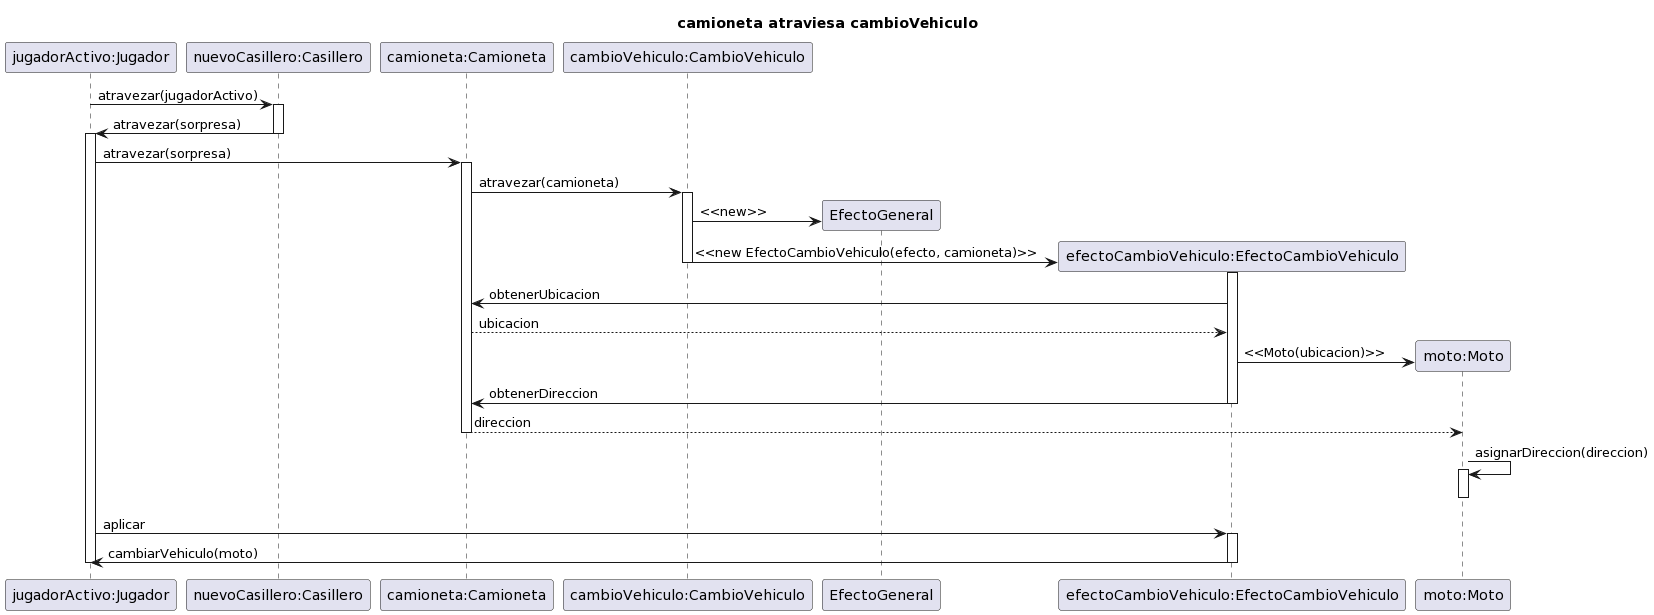

The diagram above was rendered by PlantUML. Its source (embedded in the PNG):
@startuml
title camioneta atraviesa cambioVehiculo

"jugadorActivo:Jugador" -> "nuevoCasillero:Casillero":atravezar(jugadorActivo)
activate "nuevoCasillero:Casillero"
"nuevoCasillero:Casillero" -> "jugadorActivo:Jugador": atravezar(sorpresa)
deactivate "nuevoCasillero:Casillero"
activate "jugadorActivo:Jugador"
"jugadorActivo:Jugador" -> "camioneta:Camioneta":atravezar(sorpresa)
activate "camioneta:Camioneta"
"camioneta:Camioneta" -> "cambioVehiculo:CambioVehiculo":atravezar(camioneta)
activate "cambioVehiculo:CambioVehiculo"
create EfectoGeneral
"cambioVehiculo:CambioVehiculo" -> EfectoGeneral:<<new>>
create "efectoCambioVehiculo:EfectoCambioVehiculo"
"cambioVehiculo:CambioVehiculo" -> "efectoCambioVehiculo:EfectoCambioVehiculo":<<new EfectoCambioVehiculo(efecto, camioneta)>>
deactivate "cambioVehiculo:CambioVehiculo"
activate "efectoCambioVehiculo:EfectoCambioVehiculo"
"efectoCambioVehiculo:EfectoCambioVehiculo" -> "camioneta:Camioneta":obtenerUbicacion
"camioneta:Camioneta" --> "efectoCambioVehiculo:EfectoCambioVehiculo":ubicacion
create "moto:Moto"
"efectoCambioVehiculo:EfectoCambioVehiculo" -> "moto:Moto":<<Moto(ubicacion)>>
"efectoCambioVehiculo:EfectoCambioVehiculo" -> "camioneta:Camioneta":obtenerDireccion
deactivate "efectoCambioVehiculo:EfectoCambioVehiculo"
"camioneta:Camioneta" --> "moto:Moto":direccion
deactivate "camioneta:Camioneta"
"moto:Moto" -> "moto:Moto":asignarDireccion(direccion)
activate "moto:Moto"
deactivate "moto:Moto"

"jugadorActivo:Jugador" -> "efectoCambioVehiculo:EfectoCambioVehiculo":aplicar
activate "efectoCambioVehiculo:EfectoCambioVehiculo"
"efectoCambioVehiculo:EfectoCambioVehiculo" -> "jugadorActivo:Jugador":cambiarVehiculo(moto)
deactivate "efectoCambioVehiculo:EfectoCambioVehiculo"
deactivate "jugadorActivo:Jugador"
@enduml